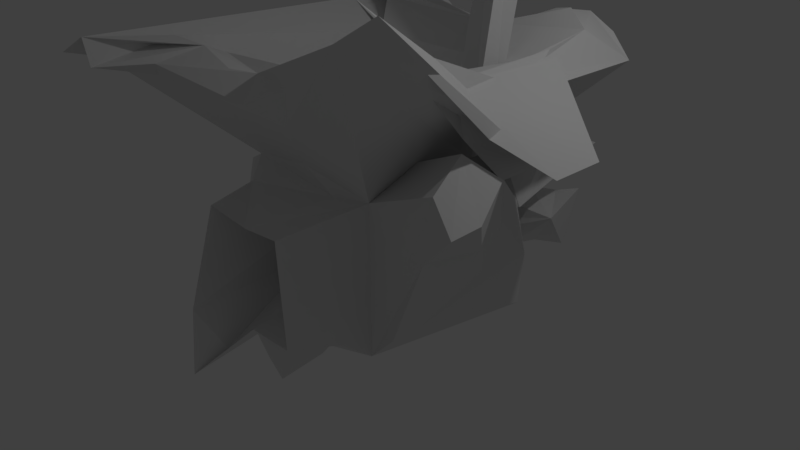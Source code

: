 # Source: coralHatch.blend  (saved by Blender 2.77.0; exported with 4.5.12 LTS)
import bpy
from mathutils import Matrix  # noqa: F401  (used for matrix-valued properties, if any)

bpy.ops.wm.read_factory_settings(use_empty=True)
scene = bpy.context.scene
scene.name = 'Scene'

# ---- collections
col_collection_1 = bpy.data.collections.new('Collection 1'); scene.collection.children.link(col_collection_1)

# ---- materials (node trees are filled in below, after node groups)
mat_material = bpy.data.materials.new('Material')
mat_material.alpha_threshold = 0.0
mat_material.use_transparent_shadow = False
mat_material.roughness = 0.5
mat_material.line_color = (0.0, 0.0, 0.0, 1.0)

# ---- material node trees

# ---- world
world_world = bpy.data.worlds.new('World'); scene.world = world_world
world_world.color = (0.05088, 0.05088, 0.05088)
world_world.use_sun_shadow = False
world_world.sun_shadow_jitter_overblur = 0.0
world_world.cycles.sampling_method = 'MANUAL'

# ---- cameras
cam_camera = bpy.data.cameras.new('Camera')
cam_camera.clip_end = 100.0
cam_camera.lens = 35.0
cam_camera.sensor_width = 32.0
cam_camera.sensor_height = 18.0
cam_camera.ortho_scale = 7.314
cam_camera.dof.focus_distance = 0.0
cam_camera.dof.aperture_fstop = 128.0

# ---- lights
light_lamp = bpy.data.lights.new('Lamp', 'POINT')
light_lamp.transmission_factor = 0.0
light_lamp.cutoff_distance = 30.0
light_lamp.energy = 100.0
light_lamp.shadow_buffer_clip_start = 1.001
light_lamp.shadow_soft_size = 0.1
light_lamp.shadow_maximum_resolution = 0.006
light_lamp.use_absolute_resolution = True

# ---- meshes
me_cube = bpy.data.meshes.new('Cube')
me_cube.from_pydata([(2.141, -1.293, 0.8151), (-0.286, -2.152, -0.9895), (0.3155, -0.7432, -0.2461), (0.05319, -1.564, -0.5407), (-0.3272, -0.7418, 0.2827), (-0.4884, -1.517, 0.4927), (0.7381, 0.5834, 0.875), (-1.349, -0.2081, -0.2082), (-1.185, 0.02877, -0.518), (-0.3133, -1.18, -0.4418), (-0.856, -1.325, -0.7503), (0.002638, -0.7417, -0.3751), (1.277, 0.7486, 0.9806), (-1.449, 0.1904, 1.279), (-0.8566, -0.6662, -1.499), (-0.2891, -1.412, -1.814), (-1.264, 0.499, 0.4926), (-1.19, -0.4735, 0.4735), (-1.154, 0.6684, -0.7751), (-1.189, -0.4753, -0.4789), (-1.483, -0.9873, -0.00128), (-1.539, -0.2355, 1.351), (-1.889, -0.477, 1.634), (-1.882, 0.488, 1.651), (-1.26, -0.2357, 1.6), (-1.26, 0.2357, 1.6), (-1.574, -0.4827, 1.885), (-1.565, 0.4893, 1.893), (1.704, 1.689, 2.565), (2.866, -2.934, 3.452), (-1.957, 2.014, 2.398), (-1.337, -2.882, 2.716), (1.21, 1.203, 2.113), (1.27, -1.205, 2.42), (-1.218, 1.209, 2.101), (-1.299, -1.186, 2.249), (1.209, 1.209, 1.338), (1.209, -1.209, 1.338), (-1.257, 1.227, 1.328), (-1.209, -1.209, 1.338), (1.862, 0.2225, 2.284), (0.2352, 1.836, 2.31), (1.627, -0.0258, 2.388), (-0.2117, -1.422, 2.224), (1.233, 2.333, 2.535), (2.682e-07, 1.0, 1.0), (1.007, 1.007, -0.001044), (1.788e-07, 1.788e-07, -1.0), (1.788e-07, 0.5, -1.0), (-0.9257, 0.3948, -1.611), (0.01607, -1.019, -1.056), (0.2201, -0.338, -0.3245), (-0.2201, -0.338, 0.4288), (1.788e-07, 1.0, -1.0), (-1.0, 1.788e-07, 1.0), (-1.61, 1.561, 1.581), (-0.6479, -1.91, -0.5484), (-0.1674, -1.487, -0.8302), (-0.4269, 2.362, -0.001863), (-0.3245, -0.338, -0.2201), (0.3245, -0.338, 0.2201), (1.632, 0.3462, 1.23), (1.381, 2.243, 2.641), (1.311, 0.2749, 0.6737), (-0.9278, 1.867, 2.529), (-0.4329, -1.131, 0.4891), (0.4054, -1.169, -0.4648), (1.922, -0.9744, 2.79), (1.633, 0.654, 1.23), (0.2289, -1.271, 1.302), (-8.901e-07, -1.64, 2.362), (1.656, 0.714, 0.7193), (1.511, 0.8853, 2.335), (-0.2898, -0.7436, -1.732), (0.7315, 2.343, -0.7286), (1.106, 1.932, 2.677), (1.738, 0.9052, 2.349), (2.367, -0.6918, 0.8341), (2.023, -0.09487, 0.9841), (0.00531, -1.967, -0.6621), (-0.4398, -2.474, -0.3752), (-6.114e-07, -1.955, 0.6539), (-1.507, -0.5309, 0.05728), (-1.143, 2.353, -0.4782), (-1.507, -0.05672, -0.5316), (1.838, -0.5242, 2.44), (-0.6437, 2.602, -0.7201), (-0.4504, 0.7635, -1.408), (-0.4739, 0.8888, -1.215), (0.5169, 1.896, -0.4616), (-0.2413, 2.377, -0.8316), (-0.1153, 2.625, -0.4145), (-0.7832, -1.553, -0.9448), (-0.7989, 1.495, -0.849), (1.712, 2.27, 2.445), (0.5326, 2.096, 2.221), (-1.236, 2.293, 2.545), (-1.756, -2.872, 2.476), (-1.376, 0.9848, -1.089), (0.5, 1.101, 1.03), (-0.8487, 1.304, -2.244), (0.02473, 2.385, -0.06646), (0.9489, 0.9124, 0.5045), (0.9384, 0.902, -0.5), (-0.4966, 1.018, -1.028), (-1.399, -0.1699, 0.2563), (-1.187, 0.5261, 1.063), (-1.416, 1.514, 2.495), (-0.3951, -1.731, 2.348), (0.7384, 2.749, -0.07802), (0.7778, -1.873, 2.025), (2.054, -0.6767, 1.938), (-1.94, 0.6142, 0.6229), (-1.07, -2.229, 2.357), (-2.214, -1.133, 2.389), (0.5217, -1.877, 2.403), (-0.8824, -1.715, 2.503), (-1.366, -2.039, 2.13), (-1.333, -2.835, 2.378), (-2.14, -1.488, 2.106), (0.08421, -1.927, 2.113), (-1.162, -0.9898, 0.5224), (-1.078, -1.035, -0.6429), (-0.7312, -1.58, 0.3581), (0.276, -1.602, -0.7802), (0.5439, -1.119, 0.9561), (-0.5264, 1.079, -1.089), (1.064, -2.068, 2.546), (-0.9949, 2.583, -0.6595), (-1.689, -2.959, 2.499), (0.06362, 2.594, -0.7095), (-1.492, 0.3686, -0.9377), (-1.795, -0.1047, 0.5261), (-0.5798, 1.132, 1.115), (1.068, 0.5572, 1.075), (0.06297, 1.948, -0.4648), (2.082, -0.5203, 2.215), (2.401, -0.695, 2.043), (-2.076, 1.278, 1.936), (-2.115, 1.404, 2.275), (-2.217, 1.641, 2.184), (-1.615, 1.655, 2.823), (-2.074, 1.824, 2.041), (-1.876, 1.727, 2.823), (-1.411, 1.985, 2.24), (-0.8239, -1.275, 0.7731), (0.8658, -1.363, -0.7404), (-1.073, 1.356, -1.994), (-1.103, -0.5735, 0.9485), (-0.4895, 1.153, -0.5994), (0.8165, 2.234, 1.048), (0.7124, 2.99, 0.7031), (0.3265, 2.765, -0.3984), (-0.6096, 1.796, 0.4426), (0.5798, 0.9098, 0.9428), (-1.264, -1.831, 2.565), (-1.695, 1.957, 1.97), (-1.815, 1.504, 2.669), (0.4028, 1.546, 2.44), (-1.855, 1.512, 2.655), (-0.4568, 2.02, 2.135), (1.403, 1.815, 2.747), (1.618, 1.185, 2.412), (2.964, -2.599, 3.613), (0.875, 1.453, 1.137), (-0.3006, 1.852, 2.303), (1.915, -0.3534, 2.268), (1.961, -0.7157, 2.253), (-0.5989, 1.075, -1.445), (0.5478, 2.747, 0.507), (0.7567, 2.429, 0.6275), (0.2088, 1.277, 0.2088), (2.124, 0.3297, 0.3342), (2.069, -0.3278, 0.3278), (2.264, -0.3077, 1.459), (2.264, 0.3077, 1.459), (1.935, -0.1008, 1.666), (1.935, 0.1008, 1.666), (1.842, 1.047, 2.394), (2.617, -2.513, 3.668), (2.961, 0.3431, 1.691), (2.961, -0.3431, 1.691), (1.768, -1.362, -0.2437), (2.025, -1.205, -0.001938), (2.265, -1.307, 1.592), (2.664, -1.056, 1.34), (2.6, -1.397, 1.275), (1.063, -0.5669, 1.345), (2.008, 0.02581, 0.7526), (2.181, -0.8376, 1.874), (2.532, -0.6162, 1.645), (0.5071, 0.2159, -1.0), (0.5071, 0.2159, 1.0), (1.576, -0.4563, -0.3278), (1.576, -0.4564, 0.3278), (-0.4311, 0.3263, -1.171), (-0.452, 0.2155, 1.0), (-0.9136, 1.067, 0.5449), (2.085, 2.085, 2.207), (-1.9, 2.338, 2.343), (-2.05, -2.344, 2.257), (0.6488, -1.953, -0.6489), (-0.4163, -2.568, -1.227), (0.6163, -1.996, 0.7462), (-0.6168, -1.994, 0.7455), (-0.2087, 1.277, 0.2088), (2.072, 0.3284, -0.3291), (-1.825, -0.588, 0.588), (-0.2087, 1.277, -0.2087), (0.2088, 1.277, -0.2087), (-1.825, 0.588, -0.588), (-1.825, -0.588, -0.588), (-0.5152, 2.206, -0.2753), (0.5019, 2.209, -0.274), (-0.6133, 2.723, -0.3025), (0.402, 2.485, -0.582), (0.4946, 2.464, -0.002992), (-0.6125, 2.439, -0.5868), (1.019, 2.602, -0.7705), (-1.129, 1.969, -0.08361), (1.262, 1.969, -0.08378), (-1.068, 3.121, 0.6361), (1.068, 3.121, 0.6361), (-1.046, 1.561, 0.1385), (1.046, 1.561, 0.1385), (-0.6559, 2.143, -0.8551), (0.4324, 2.165, -0.8596), (-1.111, 1.286, -1.311), (0.8889, 1.286, -1.311), (1.019, 2.902, -0.005584), (0.5927, 2.698, 0.8296), (-1.002, 1.806, 1.244), (1.0, 1.805, 1.243), (-0.5927, 2.698, 0.8296), (0.5426, 1.847, 0.5424), (-0.545, 1.867, -0.5379), (-1.016, 1.01, 1.014), (-0.9998, -1.0, 1.0), (1.0, -1.0, 1.0), (1.0, 1.0, 1.0), (-0.9584, 1.221, -1.342), (-0.7714, -1.265, -1.796), (1.0, -1.0, -1.0), (1.0, 1.0, -1.0), (0.5689, 0.6711, 1.197), (0.3144, 1.642, 4.222), (0.5689, 1.05, 1.197), (0.56, 1.718, 4.383), (0.9481, 0.6711, 1.197), (0.8476, 1.315, 4.261), (0.9481, 1.05, 1.197), (0.9868, 1.643, 4.332)], [], [(28, 76, 162, 42, 40, 166, 136, 198, 94, 62, 75), (4, 209, 60, 203, 81, 204, 5, 65), (228, 243, 53, 104, 240, 126, 227), (51, 205, 59, 9, 3, 79, 201, 66, 11), (2, 51, 11), (60, 209, 208), (209, 4, 52, 171), (0, 183, 206, 172, 78, 173, 77), (105, 7, 82), (238, 187, 188, 173), (178, 176, 174), (201, 79, 57, 50, 47, 48, 88, 53, 243, 242, 124, 146), (9, 1, 3), (234, 89, 135, 235, 153), (172, 194, 192, 6, 63, 12, 71), (235, 135, 89, 220, 219), (96, 165, 160), (12, 61, 71), (206, 193, 194, 172), (14, 241, 211, 210, 98, 131, 147, 100, 49, 73), (101, 213, 215, 91), (78, 176, 177), (216, 101, 58, 219, 220, 229, 109), (232, 231, 236, 133, 45, 99, 239, 164), (192, 194, 193, 191), (66, 2, 11), (238, 203, 201, 146, 242), (105, 82, 132), (21, 24, 25, 13), (196, 195, 168, 197), (187, 238, 184, 189), (12, 239, 134), (122, 10, 56), (15, 57, 92), (212, 217, 214, 58), (38, 39, 37, 36), (15, 50, 57), (78, 172, 71, 61), (241, 15, 92), (70, 115, 127, 29), (195, 196, 154, 239, 102, 46, 103, 243), (12, 134, 68), (229, 220, 218), (218, 220, 89, 226, 74), (0, 182, 183), (55, 156, 144), (7, 19, 82), (208, 51, 2, 66, 201, 203, 60), (132, 207, 237, 148, 54, 106, 236, 112), (105, 210, 16, 17), (64, 159, 107, 34, 32, 28, 161, 158), (188, 187, 189, 190), (97, 114, 119), (171, 205, 208, 209), (205, 51, 208), (141, 143, 157), (69, 125, 238), (177, 175, 238), (31, 155, 116), (120, 110, 127, 115), (19, 7, 105, 17), (91, 215, 152), (200, 97, 119), (67, 166, 40), (177, 181, 175), (159, 30, 107), (199, 139, 30, 143), (5, 204, 80, 202, 1, 9, 59, 171, 52, 4, 65), (128, 83, 219, 58, 214), (240, 87, 100, 147), (144, 96, 160, 95, 44, 94, 198, 239, 99, 45, 133, 236, 55), (15, 73, 47, 50), (31, 35, 34, 30), (197, 234, 239, 154, 196), (78, 174, 176), (241, 14, 73, 15), (116, 108, 43), (85, 179, 137), (234, 170, 150, 232, 164, 239), (122, 121, 20), (67, 40, 42), (23, 138, 55, 236, 106, 54, 148, 237, 200, 119, 22, 21, 13), (27, 23, 13, 25), (1, 202, 79, 3), (101, 216, 213), (178, 85, 137, 181, 180), (101, 212, 58), (128, 214, 86), (210, 105, 112), (87, 240, 104, 88, 48), (37, 39, 35, 33), (206, 243, 191, 193), (38, 34, 35, 39), (62, 44, 95, 41, 158, 161, 75), (93, 227, 240), (28, 72, 162, 76), (199, 142, 140), (64, 141, 157), (132, 112, 105), (234, 153, 223, 224), (170, 230, 150), (116, 43, 108, 70, 29, 33, 35), (151, 222, 169), (235, 225, 227, 93, 240, 236, 153), (219, 83, 128, 225, 235), (167, 175, 181, 137, 179), (179, 85, 111), (174, 61, 12, 68, 175), (169, 222, 224, 223, 221, 151), (90, 86, 214), (207, 132, 82), (152, 215, 213, 216), (218, 130, 90, 214, 91, 152, 109, 229), (91, 214, 217), (197, 168, 149, 89, 234), (152, 216, 109), (176, 180, 177), (16, 210, 211), (228, 227, 225, 128, 86, 90, 130, 74, 226), (131, 98, 147), (175, 167, 111, 174), (177, 180, 181), (30, 159, 157), (108, 116, 113, 120, 70), (175, 68, 134, 238), (153, 233, 221, 223), (118, 31, 200), (118, 113, 116), (190, 189, 184, 186, 185), (113, 118, 117), (120, 115, 70), (212, 101, 91, 217), (0, 186, 184, 238, 242, 182), (243, 228, 226, 89), (202, 80, 204, 145, 123, 121, 122, 56, 10, 241, 92), (126, 240, 227), (178, 180, 176), (26, 24, 21, 22), (207, 82, 19, 8, 18), (129, 200, 31), (221, 233, 231, 232, 150, 230, 151), (146, 124, 242), (236, 240, 147, 98, 210, 112), (182, 242, 243, 206, 183), (19, 17, 16, 18, 8), (118, 116, 155), (87, 48, 47, 49, 100), (118, 155, 31), (97, 200, 129), (167, 179, 111), (0, 77, 185, 186), (16, 211, 84, 18), (153, 236, 231, 233), (81, 203, 238, 125, 237, 145, 204), (12, 63, 6, 239), (111, 85, 178, 174), (159, 64, 157), (218, 74, 130), (118, 200, 117), (170, 234, 224, 222, 151, 230), (188, 190, 185, 77, 173), (22, 23, 27, 26), (113, 117, 200, 237, 125, 69, 238, 29, 127, 110, 120), (168, 195, 149), (64, 158, 41, 95, 160, 165, 96, 143, 141), (157, 143, 30), (161, 28, 75), (119, 114, 140, 142, 138, 23, 22), (143, 144, 156), (140, 114, 97, 129, 31, 30, 139, 199), (102, 239, 6, 192, 191, 243, 103, 46), (34, 38, 36, 32), (156, 199, 143), (177, 238, 173, 78), (107, 30, 34), (104, 53, 88), (37, 33, 32, 36), (31, 116, 35), (94, 44, 62), (163, 29, 238, 134, 239, 198, 136), (202, 92, 57), (26, 27, 25, 24), (20, 121, 123, 145, 237, 207, 211, 241, 10, 122), (156, 55, 138), (207, 18, 84, 211), (138, 142, 199, 156), (79, 202, 57), (163, 67, 42, 162, 72, 28, 32, 33, 29), (174, 78, 61), (47, 73, 49), (136, 166, 67, 163), (195, 243, 89, 149), (143, 96, 144), (244, 245, 247, 246), (246, 247, 251, 250), (250, 251, 249, 248), (248, 249, 245, 244), (246, 250, 248, 244), (251, 247, 245, 249), (205, 171, 59)])
me_cube.materials.append(mat_material)
me_cube.use_remesh_preserve_volume = False
me_cube.use_remesh_preserve_attributes = False
me_cube.use_mirror_vertex_groups = False
me_cube.update()

# ---- objects
ob_cube = bpy.data.objects.new('Cube', me_cube)
ob_lamp = bpy.data.objects.new('Lamp', light_lamp)
ob_camera = bpy.data.objects.new('Camera', cam_camera)

# ---- transforms, parenting, visibility, modifiers, constraints
ob_cube.location = (0.0, 0.1402, 0.3307)
ob_cube.lock_rotations_4d = False
ob_cube.empty_display_type = 'ARROWS'
ob_cube.lineart.crease_threshold = 0.0
ob_lamp.location = (4.076, 1.005, 5.904)
ob_lamp.rotation_euler = (0.6503, 0.05522, 1.866)
ob_lamp.lock_rotations_4d = False
ob_lamp.empty_display_type = 'ARROWS'
ob_lamp.color = (0.0, 0.0, 0.0, 0.0)
ob_lamp.lineart.crease_threshold = 0.0
ob_camera.location = (7.481, -6.508, 5.344)
ob_camera.rotation_euler = (1.109, 0.0, 0.8149)
ob_camera.lock_rotations_4d = False
ob_camera.empty_display_type = 'ARROWS'
ob_camera.color = (0.0, 0.0, 0.0, 0.0)
ob_camera.display_type = 'WIRE'
ob_camera.lineart.crease_threshold = 0.0

# ---- collection membership
col_collection_1.objects.link(ob_cube)
col_collection_1.objects.link(ob_lamp)
col_collection_1.objects.link(ob_camera)

# ---- scene / render settings (as saved in the file)
scene.camera = ob_camera
scene.frame_start = 1; scene.frame_end = 250; scene.frame_set(1)
scene.render.engine = 'BLENDER_EEVEE_NEXT'
scene.render.resolution_percentage = 50
scene.render.dither_intensity = 0.0
scene.cycles.use_denoising = False
scene.cycles.samples = 128
scene.cycles.sampling_pattern = 'TABULATED_SOBOL'
scene.cycles.light_sampling_threshold = 0.0
scene.cycles.use_adaptive_sampling = False
scene.cycles.use_light_tree = False
scene.cycles.blur_glossy = 0.0
scene.cycles.sample_clamp_indirect = 0.0
scene.view_settings.view_transform = 'Standard'
bpy.context.view_layer.update()
